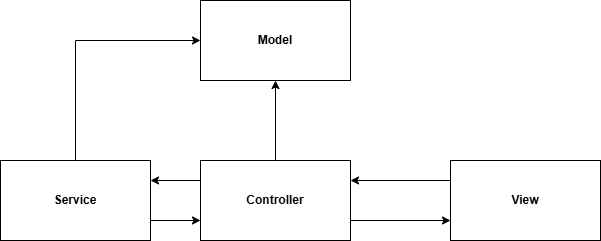

The diagram above was exported from draw.io. Its source (the exported page's mxGraphModel, read from the mxfile embedded in the PNG):
<mxGraphModel dx="1430" dy="1097" grid="0" gridSize="10" guides="1" tooltips="1" connect="1" arrows="1" fold="1" page="0" pageScale="1" pageWidth="827" pageHeight="1169" math="0" shadow="0">
  <root>
    <mxCell id="0" />
    <mxCell id="1" parent="0" />
    <mxCell id="6HRB_hg8HG6Ez9jY6dDW-1" parent="1" style="html=1;whiteSpace=wrap;" value="&lt;div&gt;&lt;b&gt;Model&lt;/b&gt;&lt;/div&gt;" vertex="1">
      <mxGeometry height="80" width="150" x="10" y="-120" as="geometry" />
    </mxCell>
    <mxCell id="4tJgmuNXYB1bGilTWhi9-1" edge="1" parent="1" source="6HRB_hg8HG6Ez9jY6dDW-3" style="edgeStyle=orthogonalEdgeStyle;rounded=0;orthogonalLoop=1;jettySize=auto;html=1;exitX=0;exitY=0.25;exitDx=0;exitDy=0;entryX=1;entryY=0.25;entryDx=0;entryDy=0;" target="6HRB_hg8HG6Ez9jY6dDW-4">
      <mxGeometry relative="1" as="geometry" />
    </mxCell>
    <mxCell id="6HRB_hg8HG6Ez9jY6dDW-3" parent="1" style="html=1;whiteSpace=wrap;" value="&lt;div&gt;&lt;b&gt;View&lt;/b&gt;&lt;/div&gt;" vertex="1">
      <mxGeometry height="80" width="150" x="260" y="40" as="geometry" />
    </mxCell>
    <mxCell id="M15XZz9hMtAnoRn8uqx9-1" edge="1" parent="1" source="6HRB_hg8HG6Ez9jY6dDW-4" style="edgeStyle=orthogonalEdgeStyle;rounded=0;orthogonalLoop=1;jettySize=auto;html=1;exitX=0.5;exitY=0;exitDx=0;exitDy=0;entryX=0.5;entryY=1;entryDx=0;entryDy=0;" target="6HRB_hg8HG6Ez9jY6dDW-1">
      <mxGeometry relative="1" as="geometry" />
    </mxCell>
    <mxCell id="4tJgmuNXYB1bGilTWhi9-2" edge="1" parent="1" source="6HRB_hg8HG6Ez9jY6dDW-4" style="edgeStyle=orthogonalEdgeStyle;rounded=0;orthogonalLoop=1;jettySize=auto;html=1;exitX=1;exitY=0.75;exitDx=0;exitDy=0;entryX=0;entryY=0.75;entryDx=0;entryDy=0;" target="6HRB_hg8HG6Ez9jY6dDW-3">
      <mxGeometry relative="1" as="geometry" />
    </mxCell>
    <mxCell id="VIyfpK5RFd4VT5Gt5omS-3" edge="1" parent="1" source="6HRB_hg8HG6Ez9jY6dDW-4" style="edgeStyle=orthogonalEdgeStyle;rounded=0;orthogonalLoop=1;jettySize=auto;html=1;exitX=0;exitY=0.25;exitDx=0;exitDy=0;entryX=1;entryY=0.25;entryDx=0;entryDy=0;" target="6HRB_hg8HG6Ez9jY6dDW-5">
      <mxGeometry relative="1" as="geometry" />
    </mxCell>
    <mxCell id="6HRB_hg8HG6Ez9jY6dDW-4" parent="1" style="html=1;whiteSpace=wrap;" value="&lt;div&gt;&lt;b&gt;Controller&lt;/b&gt;&lt;/div&gt;" vertex="1">
      <mxGeometry height="80" width="150" x="10" y="40" as="geometry" />
    </mxCell>
    <mxCell id="VIyfpK5RFd4VT5Gt5omS-2" edge="1" parent="1" source="6HRB_hg8HG6Ez9jY6dDW-5" style="edgeStyle=orthogonalEdgeStyle;rounded=0;orthogonalLoop=1;jettySize=auto;html=1;exitX=0.5;exitY=0;exitDx=0;exitDy=0;entryX=0;entryY=0.5;entryDx=0;entryDy=0;" target="6HRB_hg8HG6Ez9jY6dDW-1">
      <mxGeometry relative="1" as="geometry" />
    </mxCell>
    <mxCell id="mgj-_3xaI7FJFlZ1FxDF-1" edge="1" parent="1" source="6HRB_hg8HG6Ez9jY6dDW-5" style="edgeStyle=orthogonalEdgeStyle;rounded=0;orthogonalLoop=1;jettySize=auto;html=1;exitX=1;exitY=0.75;exitDx=0;exitDy=0;entryX=0;entryY=0.75;entryDx=0;entryDy=0;" target="6HRB_hg8HG6Ez9jY6dDW-4">
      <mxGeometry relative="1" as="geometry" />
    </mxCell>
    <mxCell id="6HRB_hg8HG6Ez9jY6dDW-5" parent="1" style="html=1;whiteSpace=wrap;" value="&lt;div&gt;&lt;b&gt;Service&lt;/b&gt;&lt;/div&gt;" vertex="1">
      <mxGeometry height="80" width="150" x="-190" y="40" as="geometry" />
    </mxCell>
  </root>
</mxGraphModel>